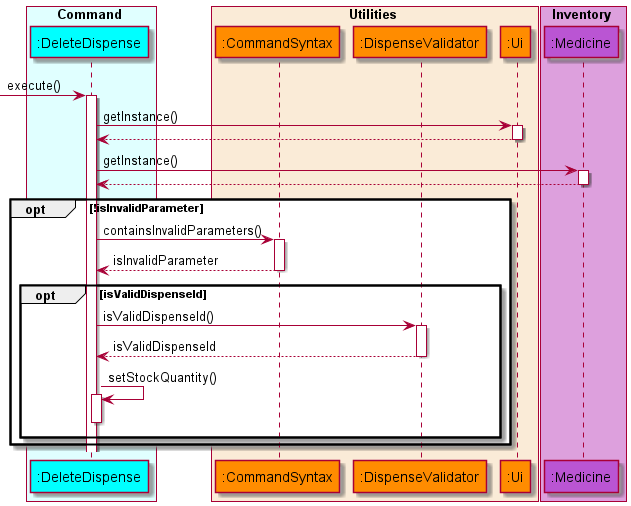

The diagram above was rendered by PlantUML. Its source (embedded in the PNG):
@startuml UpdateStockSequenceDiagram
'https://plantuml.com/sequence-diagram

!include style.puml

box Command COLOR_COMMAND_BOX
    participant ":DeleteDispense" as deletedispense COLOR_COMMAND
end box

box Utilities COLOR_UTILITIES_BOX
    participant ":CommandSyntax" as commandsyntax COLOR_UTILITIES
    participant ":DispenseValidator" as dispensevalidator COLOR_UTILITIES
    participant ":Ui" as ui COLOR_UTILITIES
end box

box Inventory COLOR_INVENTORY_BOX
    participant ":Medicine" as medicine COLOR_INVENTORY
end box

autoactivate on
-> deletedispense: execute()
deletedispense -> ui: getInstance()
deletedispense <-- ui
deletedispense -> medicine : getInstance()
deletedispense <-- medicine

opt !isInvalidParameter
deletedispense -> commandsyntax : containsInvalidParameters()
deletedispense <-- commandsyntax : isInvalidParameter
    opt isValidDispenseId
    deletedispense -> dispensevalidator : isValidDispenseId()
    deletedispense <-- dispensevalidator : isValidDispenseId
    deletedispense -> deletedispense : setStockQuantity()
    deactivate deletedispense
    end
end
@enduml